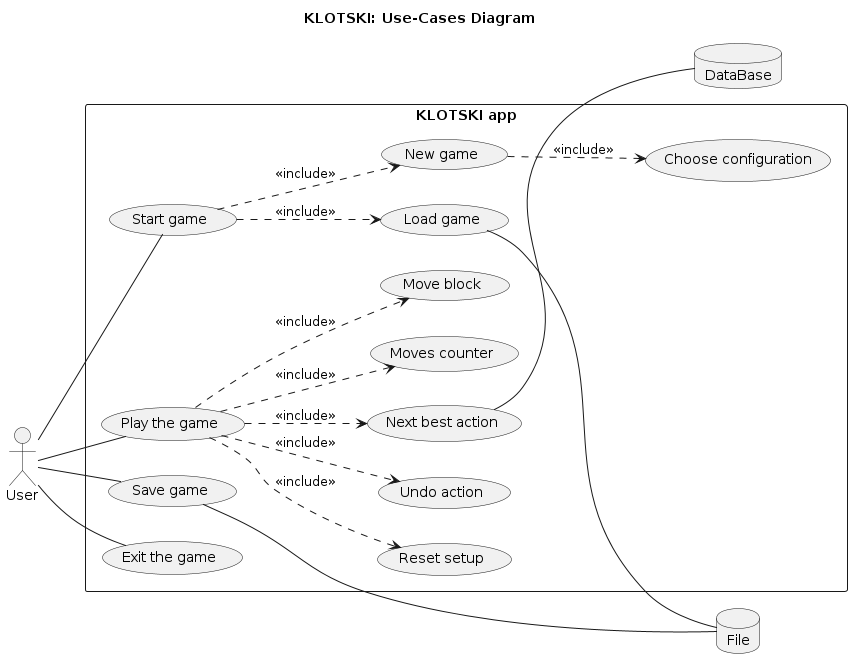

The diagram above was rendered by PlantUML. Its source (embedded in the PNG):
@startuml
left to right direction


title "KLOTSKI: Use-Cases Diagram"


actor User

  database File [
    File
  ]

  database DataBase [
    DataBase
  ]

rectangle "KLOTSKI app"{ 

  User -- (Start game)

  (Start game) ..> (New game) : <<include>>
  (New game) ..> (Choose configuration) : <<include>>
  
  (Start game) ..> (Load game): <<include>>
  (Load game) -- File
  

  User -- (Save game)
  (Save game) -- File

  User -- (Play the game)
  (Play the game) ..> (Move block) : <<include>>
  (Play the game) ..> (Reset setup) : <<include>>
  (Play the game) ..> (Undo action) : <<include>>
  (Play the game) ..> (Next best action) : <<include>>
  (Next best action) -- DataBase
  (Play the game) ..> (Moves counter) : <<include>>

  User -- (Exit the game)
}
@enduml